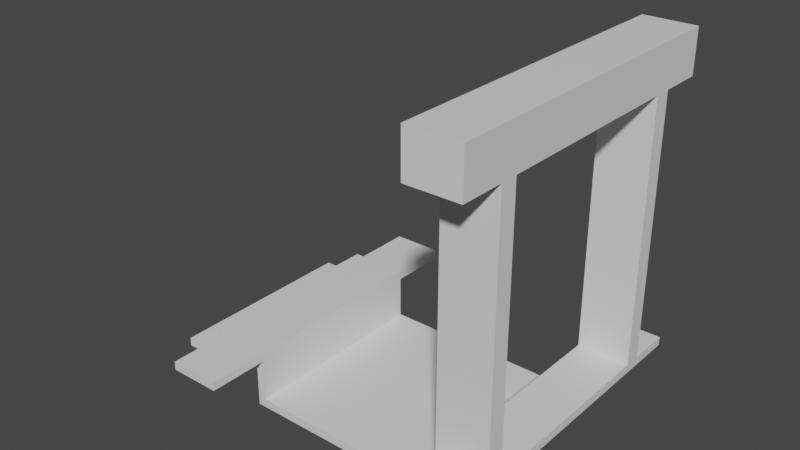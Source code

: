 # Source: model-v6.blend  (saved by Blender 3.5.10; exported with 4.5.12 LTS)
import bpy
from mathutils import Matrix  # noqa: F401  (used for matrix-valued properties, if any)

bpy.ops.wm.read_factory_settings(use_empty=True)
scene = bpy.context.scene
scene.name = 'Scene'

# ---- collections
col_collection = bpy.data.collections.new('Collection'); scene.collection.children.link(col_collection)

# ---- materials (node trees are filled in below, after node groups)
mat_material = bpy.data.materials.new('Material')
mat_material.alpha_threshold = 0.0
mat_material.use_transparent_shadow = False
mat_material.roughness = 0.5
mat_material.line_color = (0.0, 0.0, 0.0, 1.0)

# ---- material node trees
mat_material.use_nodes = True; mat_material.node_tree.nodes.clear()
_N = mat_material.node_tree.nodes; _L = mat_material.node_tree.links
n0 = _N.new('ShaderNodeOutputMaterial'); n0.name = 'Material Output'; n0.location = (300, 300)
n1 = _N.new('ShaderNodeBsdfPrincipled'); n1.name = 'Principled BSDF'; n1.location = (10, 300)
n1.distribution = 'GGX'
n1.subsurface_method = 'RANDOM_WALK_SKIN'
n1.inputs[3].default_value = 1.45
n1.inputs[27].default_value = (0.0, 0.0, 0.0, 1.0)
n1.inputs[28].default_value = 1.0
_L.new(n1.outputs[0], n0.inputs[0])
n0.is_active_output = True

# ---- world
world_world = bpy.data.worlds.new('World'); scene.world = world_world
world_world.use_nodes = True; world_world.node_tree.nodes.clear()
_N = world_world.node_tree.nodes; _L = world_world.node_tree.links
n0 = _N.new('ShaderNodeOutputWorld'); n0.name = 'World Output'; n0.location = (300, 300)
n1 = _N.new('ShaderNodeBackground'); n1.name = 'Background'; n1.location = (10, 300)
n1.inputs[0].default_value = (0.05088, 0.05088, 0.05088, 1.0)
_L.new(n1.outputs[0], n0.inputs[0])
n0.is_active_output = True
world_world.color = (0.05088, 0.05088, 0.05088)
world_world.use_sun_shadow = False
world_world.sun_shadow_jitter_overblur = 0.0

# ---- meshes
me_cube = bpy.data.meshes.new('Cube')
me_cube.from_pydata([(54.0, 46.0, 2.0), (54.0, 46.0, 0.0), (54.0, 0.0, 2.0), (54.0, 0.0, 0.0), (0.0, 46.0, 2.0), (0.0, 46.0, 0.0), (0.0, 0.0, 2.0), (0.0, 0.0, 0.0), (2.0, 46.0, 0.0), (2.0, 0.0, 2.0), (2.0, 0.0, 0.0), (2.0, 46.0, 2.0), (2.0, 0.0, 14.0), (0.0, 0.0, 14.0), (0.0, 46.0, 14.0), (2.0, 46.0, 14.0), (52.0, 0.0, 0.0), (52.0, 46.0, 2.0), (52.0, 46.0, 0.0), (52.0, 0.0, 2.0), (54.0, 46.0, 14.0), (54.0, 0.0, 14.0), (52.0, 46.0, 14.0), (52.0, 0.0, 14.0), (0.0, 0.0, 12.0), (0.0, 46.0, 12.0), (2.0, 46.0, 12.0), (2.0, 0.0, 12.0), (2.0, 0.0, 14.0), (0.0, 0.0, 14.0), (0.0, -14.0, 12.0), (2.0, -14.0, 12.0), (0.0, 46.0, 14.0), (2.0, 46.0, 14.0), (2.0, 60.0, 12.0), (0.0, 60.0, 12.0), (-10.0, 0.0, 14.0), (-10.0, 46.0, 14.0), (-10.0, 0.0, 12.0), (-10.0, 46.0, 12.0), (-10.0, -14.0, 12.0), (-10.0, 60.0, 12.0), (0.0, -14.0, 14.0), (2.0, -14.0, 14.0), (2.0, 60.0, 14.0), (0.0, 60.0, 14.0), (-10.0, 0.0, 14.0), (-10.0, 46.0, 14.0), (-10.0, -14.0, 14.0), (-10.0, 60.0, 14.0), (52.0, 0.0, 12.0), (54.0, 0.0, 12.0), (54.0, 46.0, 12.0), (52.0, 46.0, 12.0), (54.0, -14.0, 14.0), (52.0, -14.0, 14.0), (54.0, -14.0, 12.0), (52.0, -14.0, 12.0), (52.0, 60.0, 14.0), (54.0, 60.0, 14.0), (54.0, 60.0, 12.0), (52.0, 60.0, 12.0), (64.0, 46.0, 14.0), (64.0, 0.0, 14.0), (64.0, 0.0, 12.0), (64.0, 46.0, 12.0), (64.0, -14.0, 12.0), (64.0, -14.0, 14.0), (64.0, 60.0, 12.0), (64.0, 60.0, 14.0), (52.0, -4.0, 14.0), (54.0, -4.0, 14.0), (54.0, -4.0, 12.0), (52.0, -4.0, 12.0), (64.0, -4.0, 14.0), (64.0, -4.0, 12.0), (52.0, 50.0, 12.0), (54.0, 50.0, 12.0), (52.0, 50.0, 14.0), (54.0, 50.0, 14.0), (64.0, 50.0, 12.0), (64.0, 50.0, 14.0), (-12.0, 46.0, 14.0), (-12.0, 46.0, 12.0), (-12.0, 0.0, 12.0), (-12.0, 0.0, 14.0), (-10.0, 0.0, 6.0), (-10.0, 46.0, 6.0), (-12.0, 0.0, 6.0), (-12.0, 46.0, 6.0), (-12.0, 46.0, 8.0), (-12.0, 0.0, 8.0), (-10.0, 0.0, 8.0), (-10.0, 46.0, 8.0), (-22.0, 0.0, 6.0), (-22.0, 46.0, 6.0), (-22.0, 46.0, 8.0), (-22.0, 0.0, 8.0), (52.0, 46.0, 84.0), (54.0, 46.0, 84.0), (54.0, 0.0, 84.0), (52.0, 0.0, 84.0), (54.0, -4.0, 84.0), (64.0, -4.0, 84.0), (64.0, 0.0, 84.0), (64.0, 46.0, 84.0), (52.0, -4.0, 84.0), (52.0, 50.0, 84.0), (54.0, 50.0, 84.0), (64.0, 50.0, 84.0), (52.0, 0.0, 74.0), (54.0, 0.0, 74.0), (64.0, 0.0, 74.0), (64.0, -4.0, 74.0), (54.0, -4.0, 74.0), (52.0, -4.0, 74.0), (54.0, 46.0, 74.0), (64.0, 46.0, 74.0), (54.0, 50.0, 74.0), (64.0, 50.0, 74.0), (52.0, 46.0, 74.0), (52.0, 50.0, 74.0), (54.0, -14.0, 84.0), (64.0, -14.0, 84.0), (52.0, -14.0, 84.0), (52.0, -14.0, 74.0), (64.0, -14.0, 74.0), (54.0, -14.0, 74.0), (54.0, 60.0, 84.0), (64.0, 60.0, 84.0), (52.0, 60.0, 84.0), (54.0, 60.0, 74.0), (64.0, 60.0, 74.0), (52.0, 60.0, 74.0)], [], [(25, 24, 38, 39), (10, 9, 6, 7), (7, 6, 4, 5), (18, 1, 3, 16), (1, 0, 2, 3), (18, 17, 0, 1), (5, 4, 11, 8), (5, 8, 10, 7), (16, 19, 9, 10), (17, 11, 9, 19), (15, 14, 13, 12), (28, 33, 15, 12), (12, 13, 29, 28), (45, 35, 41, 49), (71, 70, 55, 54), (3, 2, 19, 16), (8, 11, 17, 18), (8, 18, 16, 10), (20, 22, 23, 21), (71, 54, 67, 74), (77, 76, 61, 60), (53, 50, 23, 22), (11, 4, 25, 26), (6, 9, 27, 24), (9, 11, 26, 27), (4, 6, 24, 25), (42, 43, 28, 29), (24, 27, 31, 30), (44, 45, 32, 33), (33, 26, 34, 44), (26, 25, 35, 34), (14, 15, 33, 32), (47, 46, 36, 37), (13, 14, 37, 36), (46, 38, 40, 48), (24, 30, 40, 38), (0, 17, 53, 52), (35, 25, 39, 41), (39, 47, 49, 41), (30, 42, 48, 40), (38, 46, 85, 84), (34, 35, 45, 44), (27, 28, 43, 31), (30, 31, 43, 42), (2, 0, 52, 51), (27, 26, 33, 28), (48, 42, 29, 46), (46, 29, 13, 36), (32, 47, 37, 14), (47, 32, 45, 49), (17, 19, 50, 53), (19, 2, 51, 50), (57, 56, 54, 55), (73, 72, 56, 57), (70, 73, 57, 55), (20, 21, 63, 62), (60, 61, 58, 59), (76, 78, 58, 61), (78, 79, 59, 58), (60, 59, 69, 68), (64, 65, 62, 63), (75, 74, 67, 66), (81, 80, 68, 69), (54, 56, 66, 67), (51, 52, 65, 64), (72, 51, 64, 75), (113, 112, 104, 103), (77, 60, 68, 80), (56, 72, 75, 66), (64, 63, 74, 75), (23, 50, 73, 70), (50, 51, 72, 73), (111, 110, 120, 116), (107, 108, 128, 130), (52, 77, 80, 65), (59, 79, 81, 69), (62, 65, 80, 81), (53, 22, 78, 76), (52, 53, 76, 77), (83, 84, 85, 82), (46, 47, 82, 85), (89, 88, 94, 95), (47, 39, 83, 82), (87, 86, 88, 89), (93, 92, 86, 87), (90, 93, 87, 89), (92, 91, 88, 86), (38, 84, 91, 92), (83, 39, 93, 90), (39, 38, 92, 93), (84, 83, 90, 91), (97, 96, 95, 94), (90, 89, 95, 96), (91, 90, 96, 97), (88, 91, 97, 94), (108, 99, 105, 109), (100, 102, 103, 104), (100, 101, 106, 102), (98, 99, 108, 107), (115, 114, 127, 125), (117, 119, 109, 105), (110, 115, 106, 101), (121, 120, 98, 107), (109, 119, 132, 129), (110, 101, 98, 120), (113, 103, 123, 126), (70, 71, 114, 115), (63, 21, 111, 112), (23, 70, 115, 110), (71, 74, 113, 114), (21, 23, 110, 111), (74, 63, 112, 113), (22, 20, 116, 120), (79, 78, 121, 118), (78, 22, 120, 121), (62, 81, 119, 117), (20, 62, 117, 116), (81, 79, 118, 119), (101, 100, 99, 98), (100, 104, 105, 99), (112, 111, 116, 117), (104, 112, 117, 105), (127, 126, 123, 122), (125, 127, 122, 124), (103, 102, 122, 123), (114, 113, 126, 127), (106, 115, 125, 124), (102, 106, 124, 122), (132, 131, 128, 129), (131, 133, 130, 128), (119, 118, 131, 132), (108, 109, 129, 128), (118, 121, 133, 131), (121, 107, 130, 133), (114, 111, 112, 113), (114, 111, 110, 115), (116, 118, 121, 120), (118, 119, 117, 116)])
_uv = me_cube.uv_layers.new(name='UVMap')
_uv.uv.foreach_set('vector', [0.625, 0.25, 0.625, 0.0, 0.625, 0.0, 0.625, 0.25, 0.375, 0.875, 0.625, 0.875, 0.625, 1.0, 0.375, 1.0, 0.375, 0.0, 0.625, 0.0, 0.625, 0.25, 0.375, 0.25, 0.3125, 0.5, 0.375, 0.5, 0.375, 0.75, 0.3125, 0.75, 0.375, 0.5, 0.625, 0.5, 0.625, 0.75, 0.375, 0.75, 0.375, 0.4375, 0.625, 0.4375, 0.625, 0.5, 0.375, 0.5, 0.375, 0.25, 0.625, 0.25, 0.625, 0.375, 0.375, 0.375, 0.125, 0.5, 0.25, 0.5, 0.25, 0.75, 0.125, 0.75, 0.375, 0.8125, 0.625, 0.8125, 0.625, 0.875, 0.375, 0.875, 0.6875, 0.5, 0.75, 0.5, 0.75, 0.75, 0.6875, 0.75, 0.75, 0.5, 0.875, 0.5, 0.875, 0.75, 0.75, 0.75, 0.75, 0.75, 0.75, 0.5, 0.75, 0.5, 0.75, 0.75, 0.75, 0.75, 0.875, 0.75, 0.875, 0.75, 0.75, 0.75, 0.625, 0.25, 0.625, 0.25, 0.625, 0.25, 0.625, 0.25, 0.625, 0.75, 0.6875, 0.75, 0.6875, 0.75, 0.625, 0.75, 0.375, 0.75, 0.625, 0.75, 0.625, 0.8125, 0.375, 0.8125, 0.375, 0.375, 0.625, 0.375, 0.625, 0.4375, 0.375, 0.4375, 0.25, 0.5, 0.3125, 0.5, 0.3125, 0.75, 0.25, 0.75, 0.625, 0.5, 0.6875, 0.5, 0.6875, 0.75, 0.625, 0.75, 0.625, 0.75, 0.625, 0.75, 0.625, 0.75, 0.625, 0.75, 0.625, 0.5, 0.625, 0.4375, 0.625, 0.4375, 0.625, 0.5, 0.6875, 0.5, 0.6875, 0.75, 0.6875, 0.75, 0.6875, 0.5, 0.625, 0.375, 0.625, 0.25, 0.625, 0.25, 0.625, 0.375, 0.625, 1.0, 0.625, 0.875, 0.625, 0.875, 0.625, 1.0, 0.75, 0.75, 0.75, 0.5, 0.75, 0.5, 0.75, 0.75, 0.625, 0.25, 0.625, 0.0, 0.625, 0.0, 0.625, 0.25, 0.625, 1.0, 0.625, 0.875, 0.625, 0.875, 0.625, 1.0, 0.625, 1.0, 0.625, 0.875, 0.625, 0.875, 0.625, 1.0, 0.625, 0.375, 0.625, 0.25, 0.625, 0.25, 0.625, 0.375, 0.75, 0.5, 0.75, 0.5, 0.75, 0.5, 0.75, 0.5, 0.625, 0.375, 0.625, 0.25, 0.625, 0.25, 0.625, 0.375, 0.875, 0.5, 0.75, 0.5, 0.75, 0.5, 0.875, 0.5, 0.625, 0.25, 0.625, 0.0, 0.625, 0.0, 0.625, 0.25, 0.875, 0.75, 0.875, 0.5, 0.875, 0.5, 0.875, 0.75, 0.625, 0.0, 0.625, 0.0, 0.625, 0.0, 0.625, 0.0, 0.625, 1.0, 0.625, 1.0, 0.625, 1.0, 0.625, 1.0, 0.625, 0.5, 0.625, 0.4375, 0.625, 0.4375, 0.625, 0.5, 0.625, 0.25, 0.625, 0.25, 0.625, 0.25, 0.625, 0.25, 0.625, 0.25, 0.625, 0.25, 0.625, 0.25, 0.625, 0.25, 0.625, 1.0, 0.625, 1.0, 0.625, 1.0, 0.625, 1.0, 0.625, 0.0, 0.625, 0.0, 0.625, 0.0, 0.625, 0.0, 0.625, 0.375, 0.625, 0.25, 0.625, 0.25, 0.625, 0.375, 0.75, 0.75, 0.75, 0.75, 0.75, 0.75, 0.75, 0.75, 0.625, 1.0, 0.625, 0.875, 0.625, 0.875, 0.625, 1.0, 0.625, 0.75, 0.625, 0.5, 0.625, 0.5, 0.625, 0.75, 0.75, 0.75, 0.75, 0.5, 0.75, 0.5, 0.75, 0.75, 0.625, 1.0, 0.625, 1.0, 0.625, 1.0, 0.625, 1.0, 0.625, 1.0, 0.625, 1.0, 0.625, 1.0, 0.625, 1.0, 0.625, 0.25, 0.625, 0.25, 0.875, 0.5, 0.875, 0.5, 0.625, 0.25, 0.625, 0.25, 0.625, 0.25, 0.625, 0.25, 0.6875, 0.5, 0.6875, 0.75, 0.6875, 0.75, 0.6875, 0.5, 0.625, 0.8125, 0.625, 0.75, 0.625, 0.75, 0.625, 0.8125, 0.625, 0.8125, 0.625, 0.75, 0.625, 0.75, 0.625, 0.8125, 0.625, 0.8125, 0.625, 0.75, 0.625, 0.75, 0.625, 0.8125, 0.6875, 0.75, 0.6875, 0.75, 0.6875, 0.75, 0.6875, 0.75, 0.625, 0.5, 0.625, 0.75, 0.625, 0.75, 0.625, 0.5, 0.625, 0.5, 0.625, 0.4375, 0.625, 0.4375, 0.625, 0.5, 0.6875, 0.5, 0.6875, 0.5, 0.6875, 0.5, 0.6875, 0.5, 0.6875, 0.5, 0.625, 0.5, 0.625, 0.5, 0.6875, 0.5, 0.625, 0.5, 0.625, 0.5, 0.625, 0.5, 0.625, 0.5, 0.625, 0.75, 0.625, 0.5, 0.625, 0.5, 0.625, 0.75, 0.625, 0.75, 0.625, 0.75, 0.625, 0.75, 0.625, 0.75, 0.625, 0.5, 0.625, 0.5, 0.625, 0.5, 0.625, 0.5, 0.625, 0.75, 0.625, 0.75, 0.625, 0.75, 0.625, 0.75, 0.625, 0.75, 0.625, 0.5, 0.625, 0.5, 0.625, 0.75, 0.625, 0.75, 0.625, 0.75, 0.625, 0.75, 0.625, 0.75, 0.625, 0.75, 0.625, 0.75, 0.625, 0.75, 0.625, 0.75, 0.625, 0.5, 0.625, 0.5, 0.625, 0.5, 0.625, 0.5, 0.625, 0.75, 0.625, 0.75, 0.625, 0.75, 0.625, 0.75, 0.625, 0.75, 0.625, 0.75, 0.625, 0.75, 0.625, 0.75, 0.6875, 0.75, 0.6875, 0.75, 0.6875, 0.75, 0.6875, 0.75, 0.625, 0.8125, 0.625, 0.75, 0.625, 0.75, 0.625, 0.8125, 0.625, 0.75, 0.6875, 0.75, 0.6875, 0.75, 0.625, 0.75, 0.6875, 0.5, 0.625, 0.5, 0.625, 0.5, 0.6875, 0.5, 0.625, 0.5, 0.625, 0.5, 0.625, 0.5, 0.625, 0.5, 0.625, 0.5, 0.625, 0.5, 0.625, 0.5, 0.625, 0.5, 0.625, 0.5, 0.625, 0.5, 0.625, 0.5, 0.625, 0.5, 0.6875, 0.5, 0.6875, 0.5, 0.6875, 0.5, 0.6875, 0.5, 0.625, 0.5, 0.625, 0.4375, 0.625, 0.4375, 0.625, 0.5, 0.625, 0.25, 0.625, 0.0, 0.625, 0.0, 0.625, 0.25, 0.625, 0.0, 0.625, 0.25, 0.625, 0.25, 0.625, 0.0, 0.625, 0.25, 0.625, 0.0, 0.625, 0.0, 0.625, 0.25, 0.625, 0.25, 0.625, 0.25, 0.625, 0.25, 0.625, 0.25, 0.625, 0.25, 0.625, 0.0, 0.625, 0.0, 0.625, 0.25, 0.625, 0.25, 0.625, 0.0, 0.625, 0.0, 0.625, 0.25, 0.625, 0.25, 0.625, 0.25, 0.625, 0.25, 0.625, 0.25, 0.625, 0.0, 0.625, 0.0, 0.625, 0.0, 0.625, 0.0, 0.625, 0.0, 0.625, 0.0, 0.625, 0.0, 0.625, 0.0, 0.625, 0.25, 0.625, 0.25, 0.625, 0.25, 0.625, 0.25, 0.625, 0.25, 0.625, 0.0, 0.625, 0.0, 0.625, 0.25, 0.625, 0.0, 0.625, 0.25, 0.625, 0.25, 0.625, 0.0, 0.625, 0.0, 0.625, 0.25, 0.625, 0.25, 0.625, 0.0, 0.625, 0.25, 0.625, 0.25, 0.625, 0.25, 0.625, 0.25, 0.625, 0.0, 0.625, 0.25, 0.625, 0.25, 0.625, 0.0, 0.625, 0.0, 0.625, 0.0, 0.625, 0.0, 0.625, 0.0, 0.625, 0.5, 0.625, 0.5, 0.625, 0.5, 0.625, 0.5, 0.625, 0.75, 0.625, 0.75, 0.625, 0.75, 0.625, 0.75, 0.625, 0.75, 0.6875, 0.75, 0.6875, 0.75, 0.625, 0.75, 0.6875, 0.5, 0.625, 0.5, 0.625, 0.5, 0.6875, 0.5, 0.6875, 0.75, 0.625, 0.75, 0.625, 0.75, 0.6875, 0.75, 0.625, 0.5, 0.625, 0.5, 0.625, 0.5, 0.625, 0.5, 0.6875, 0.75, 0.6875, 0.75, 0.6875, 0.75, 0.6875, 0.75, 0.6875, 0.5, 0.6875, 0.5, 0.6875, 0.5, 0.6875, 0.5, 0.625, 0.5, 0.625, 0.5, 0.625, 0.5, 0.625, 0.5, 0.6875, 0.75, 0.6875, 0.75, 0.6875, 0.75, 0.6875, 0.75, 0.625, 0.75, 0.625, 0.75, 0.625, 0.75, 0.625, 0.75, 0.6875, 0.75, 0.625, 0.75, 0.625, 0.75, 0.6875, 0.75, 0.625, 0.75, 0.625, 0.75, 0.625, 0.75, 0.625, 0.75, 0.6875, 0.75, 0.6875, 0.75, 0.6875, 0.75, 0.6875, 0.75, 0.625, 0.75, 0.625, 0.75, 0.625, 0.75, 0.625, 0.75, 0.625, 0.75, 0.6875, 0.75, 0.6875, 0.75, 0.625, 0.75, 0.625, 0.75, 0.625, 0.75, 0.625, 0.75, 0.625, 0.75, 0.6875, 0.5, 0.625, 0.5, 0.625, 0.5, 0.6875, 0.5, 0.625, 0.5, 0.6875, 0.5, 0.6875, 0.5, 0.625, 0.5, 0.6875, 0.5, 0.6875, 0.5, 0.6875, 0.5, 0.6875, 0.5, 0.625, 0.5, 0.625, 0.5, 0.625, 0.5, 0.625, 0.5, 0.625, 0.5, 0.625, 0.5, 0.625, 0.5, 0.625, 0.5, 0.625, 0.5, 0.625, 0.5, 0.625, 0.5, 0.625, 0.5, 0.6875, 0.75, 0.625, 0.75, 0.625, 0.75, 0.6875, 0.75, 0.625, 0.75, 0.625, 0.75, 0.625, 0.75, 0.625, 0.75, 0.625, 0.75, 0.625, 0.75, 0.625, 0.75, 0.625, 0.75, 0.625, 0.75, 0.625, 0.75, 0.625, 0.75, 0.625, 0.75, 0.625, 0.75, 0.625, 0.75, 0.625, 0.75, 0.625, 0.75, 0.6875, 0.75, 0.625, 0.75, 0.625, 0.75, 0.6875, 0.75, 0.625, 0.75, 0.625, 0.75, 0.625, 0.75, 0.625, 0.75, 0.625, 0.75, 0.625, 0.75, 0.625, 0.75, 0.625, 0.75, 0.6875, 0.75, 0.6875, 0.75, 0.6875, 0.75, 0.6875, 0.75, 0.625, 0.75, 0.6875, 0.75, 0.6875, 0.75, 0.625, 0.75, 0.625, 0.5, 0.625, 0.5, 0.625, 0.5, 0.625, 0.5, 0.625, 0.5, 0.6875, 0.5, 0.6875, 0.5, 0.625, 0.5, 0.625, 0.5, 0.625, 0.5, 0.625, 0.5, 0.625, 0.5, 0.625, 0.5, 0.625, 0.5, 0.625, 0.5, 0.625, 0.5, 0.625, 0.5, 0.6875, 0.5, 0.6875, 0.5, 0.625, 0.5, 0.6875, 0.5, 0.6875, 0.5, 0.6875, 0.5, 0.6875, 0.5, 0.0, 0.0, 0.0, 0.0, 0.0, 0.0, 0.0, 0.0, 0.0, 0.0, 0.0, 0.0, 0.0, 0.0, 0.0, 0.0, 0.0, 0.0, 0.0, 0.0, 0.0, 0.0, 0.0, 0.0, 0.0, 0.0, 0.0, 0.0, 0.0, 0.0, 0.0, 0.0])
me_cube.materials.append(mat_material)
me_cube.use_mirror_vertex_groups = False
me_cube.update()

# ---- objects
ob_cube = bpy.data.objects.new('Cube', me_cube)

# ---- transforms, parenting, visibility, modifiers, constraints
ob_cube.location = (0.0, 0.0, 0.0)
ob_cube.lock_rotations_4d = False
ob_cube.empty_display_type = 'ARROWS'
ob_cube.lineart.crease_threshold = 0.0

# ---- collection membership
col_collection.objects.link(ob_cube)

# ---- scene / render settings (as saved in the file)
scene.frame_start = 1; scene.frame_end = 250; scene.frame_set(1)
scene.render.engine = 'BLENDER_EEVEE_NEXT'
scene.cycles.sampling_pattern = 'TABULATED_SOBOL'
scene.view_settings.view_transform = 'Filmic'
bpy.context.view_layer.update()

# ---- added for rendering (the .blend has no active camera and no usable light): camera, sun
cam_auto = bpy.data.cameras.new('AutoCamera')
cam_auto.lens = 50.0
cam_auto.sensor_width = 36.0
cam_auto.clip_end = 2292.21
ob_auto_camera = bpy.data.objects.new('AutoCamera', cam_auto)
scene.collection.objects.link(ob_auto_camera)
ob_auto_camera.location = (151.611, -133.733, 146.489)
ob_auto_camera.rotation_euler = (1.09748, -7.21219e-08, 0.694738)
scene.camera = ob_auto_camera
light_auto_sun = bpy.data.lights.new('AutoSun', 'SUN')
light_auto_sun.energy = 3.0
light_auto_sun.angle = 0.0523599
ob_auto_sun = bpy.data.objects.new('AutoSun', light_auto_sun)
scene.collection.objects.link(ob_auto_sun)
ob_auto_sun.rotation_euler = (0.872665, 0.174533, 0.523599)
bpy.context.view_layer.update()
